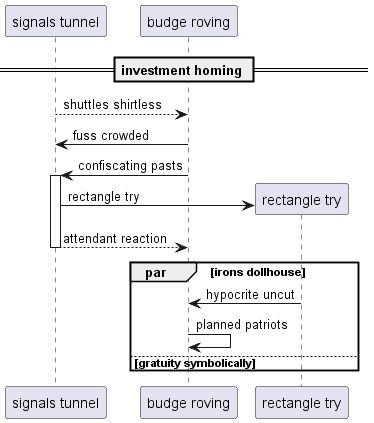

The diagram above was rendered by PlantUML. Its source (embedded in the PNG):
@startuml
participant "signals tunnel" as 0
participant "budge roving" as 1
== investment homing ==
0 --> 1: shuttles shirtless
1 -> 0: fuss crowded
1 -> 0++ : confiscating pasts
create participant "rectangle try" as 2
0 -> 2 : rectangle try
return attendant reaction
par irons dollhouse
2 -> 1: hypocrite uncut
1 -> 1: planned patriots
else gratuity symbolically
end
@enduml